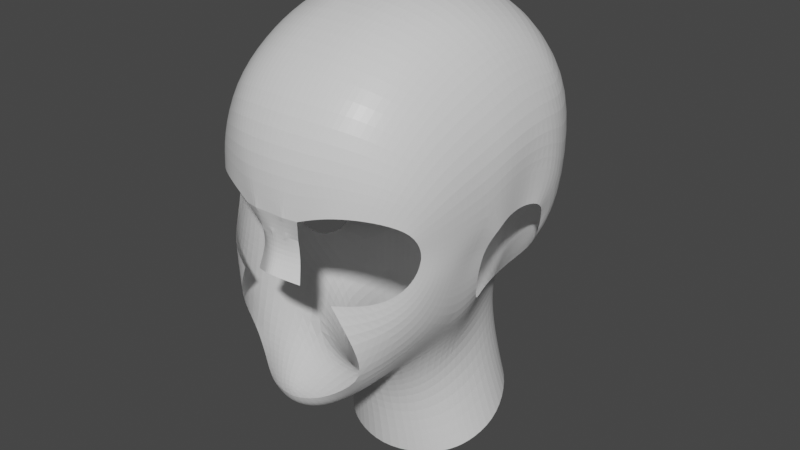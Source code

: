 # Source: Modelo_cabeza-CARA.blend  (saved by Blender 3.1.7; exported with 4.5.12 LTS)
import bpy
from mathutils import Matrix  # noqa: F401  (used for matrix-valued properties, if any)

bpy.ops.wm.read_factory_settings(use_empty=True)
scene = bpy.context.scene
scene.name = 'Scene'

# ---- collections
col_collection = bpy.data.collections.new('Collection'); scene.collection.children.link(col_collection)
col_vistas_referencia = bpy.data.collections.new('Vistas referencia'); col_collection.children.link(col_vistas_referencia)

# ---- materials (node trees are filled in below, after node groups)
mat_material = bpy.data.materials.new('Material')
mat_material.alpha_threshold = 0.0
mat_material.use_transparent_shadow = False
mat_material.line_color = (0.0, 0.0, 0.0, 1.0)

# ---- material node trees
mat_material.use_nodes = True; mat_material.node_tree.nodes.clear()
_N = mat_material.node_tree.nodes; _L = mat_material.node_tree.links
n0 = _N.new('ShaderNodeOutputMaterial'); n0.name = 'Material Output'; n0.location = (300, 300)
n1 = _N.new('ShaderNodeBsdfPrincipled'); n1.name = 'Principled BSDF'; n1.location = (10, 300)
n1.distribution = 'GGX'
n1.subsurface_method = 'RANDOM_WALK_SKIN'
n1.inputs[2].default_value = 0.4
n1.inputs[3].default_value = 1.45
n1.inputs[27].default_value = (0.0, 0.0, 0.0, 1.0)
n1.inputs[28].default_value = 1.0
_L.new(n1.outputs[0], n0.inputs[0])
n0.is_active_output = True

# ---- world
world_world = bpy.data.worlds.new('World'); scene.world = world_world
world_world.use_nodes = True; world_world.node_tree.nodes.clear()
_N = world_world.node_tree.nodes; _L = world_world.node_tree.links
n0 = _N.new('ShaderNodeOutputWorld'); n0.name = 'World Output'; n0.location = (300, 300)
n1 = _N.new('ShaderNodeBackground'); n1.name = 'Background'; n1.location = (10, 300)
n1.inputs[0].default_value = (0.05088, 0.05088, 0.05088, 1.0)
_L.new(n1.outputs[0], n0.inputs[0])
n0.is_active_output = True
world_world.color = (0.05088, 0.05088, 0.05088)
world_world.use_sun_shadow = False
world_world.sun_shadow_jitter_overblur = 0.0

# ---- meshes
me_cube = bpy.data.meshes.new('Cube')
me_cube.from_pydata([(0.4284, 0.1149, 1.706), (0.4789, 0.152, 1.985), (0.4416, -0.0964, 1.67), (0.5636, -0.1312, 1.914), (0.3775, 0.3472, 1.779), (0.4179, 0.4085, 2.028), (0.3083, 0.5007, 1.826), (0.3414, 0.5683, 2.06), (0.207, 0.5827, 1.85), (0.2333, 0.6476, 2.085), (0.3863, -0.2311, 1.525), (0.4905, -0.2912, 1.811), (0.2596, -0.3384, 1.418), (0.3446, -0.4805, 1.665), (0.0, -0.3951, 1.322), (0.0, -0.5123, 1.483), (0.1098, 0.6183, 1.857), (0.126, 0.6803, 2.09), (0.0, 0.6399, 1.861), (0.0, 0.7063, 2.088), (0.4524, 0.1588, 1.388), (0.4296, -0.0502, 1.291), (0.3948, 0.3637, 1.464), (0.3083, 0.5293, 1.52), (0.207, 0.604, 1.549), (0.3433, -0.1722, 1.219), (0.2272, -0.2637, 1.166), (0.0, -0.325, 1.13), (0.1174, 0.6347, 1.561), (0.0, 0.6515, 1.569), (0.5512, 0.2247, 0.9566), (0.5027, 0.007796, 0.8805), (0.4748, 0.4617, 1.055), (0.3276, 0.6273, 1.119), (0.1996, 0.6926, 1.14), (0.4092, -0.11, 0.8356), (0.2704, -0.2136, 0.8069), (0.0, -0.2871, 0.7896), (0.1111, 0.7119, 1.153), (0.0, 0.726, 1.154), (0.2785, -0.6854, 1.61), (0.0, -0.6531, 1.525), (0.2232, -0.8348, 1.563), (0.0, -0.8025, 1.515), (0.1312, -0.9533, 1.529), (0.0, -0.9937, 1.507), (0.1557, -1.044, 1.592), (0.0, -1.089, 1.578), (0.2681, -0.9311, 1.637), (0.5587, 0.01755, 2.074), (0.6671, -0.2146, 2.094), (0.5052, 0.5351, 2.238), (0.398, 0.6845, 2.272), (0.2702, 0.7639, 2.296), (0.6562, -0.382, 2.04), (0.4631, -0.6213, 1.833), (0.1466, 0.8202, 2.306), (0.0, 0.8441, 2.311), (0.384, -0.8004, 1.715), (0.5877, 0.3548, 2.216), (0.6255, 0.1861, 2.202), (0.5957, 0.6293, 2.444), (0.4649, 0.7912, 2.48), (0.3185, 0.8853, 2.497), (0.167, 0.9322, 2.505), (0.0, 0.9476, 2.504), (0.7489, 0.4348, 2.404), (0.7638, 0.2591, 2.344), (0.7308, -0.28, 2.367), (0.7199, -0.377, 2.342), (0.7545, -0.2455, 2.526), (0.7436, -0.3462, 2.544), (0.8034, -0.1961, 2.622), (0.809, -0.2918, 2.745), (0.8034, -0.101, 2.684), (0.8237, -0.1288, 2.847), (0.8216, 0.4336, 2.677), (0.7875, 0.2652, 2.532), (0.8527, 0.2792, 2.852), (0.8364, 0.1874, 2.665), (0.8034, 0.05834, 2.695), (0.8237, 0.06385, 2.885), (0.69, 0.6699, 2.728), (0.8017, 0.4501, 3.189), (0.7035, 0.6406, 3.214), (0.5335, 0.8537, 2.761), (0.3788, 0.9427, 2.788), (0.2092, 0.999, 2.792), (0.0, 1.027, 2.798), (0.5575, 0.7814, 3.243), (0.3883, 0.8834, 3.276), (0.2203, 0.9367, 3.299), (0.0, 0.9799, 3.311), (0.8428, 0.2525, 3.19), (0.8537, 0.05052, 3.174), (0.8502, -0.1555, 3.132), (0.8237, -0.3244, 3.072), (0.7439, -0.2494, 3.439), (0.7285, -0.4738, 3.365), (0.7293, -0.02204, 3.503), (0.7168, 0.1949, 3.494), (0.7079, 0.3848, 3.45), (0.6235, 0.4446, 3.552), (0.4907, 0.5193, 3.641), (0.3328, 0.5748, 3.7), (0.1855, 0.6081, 3.732), (0.0, 0.6358, 3.747), (0.5741, -0.607, 3.544), (0.5815, -0.356, 3.647), (0.5828, -0.09169, 3.707), (0.5926, 0.1767, 3.673), (0.4431, -0.687, 3.633), (0.4412, -0.4143, 3.757), (0.4422, -0.1238, 3.812), (0.4526, 0.1842, 3.775), (0.3155, 0.196, 3.839), (0.3074, -0.1313, 3.867), (0.3134, -0.4543, 3.799), (0.317, -0.7359, 3.673), (0.1765, -0.7715, 3.694), (0.173, -0.4838, 3.831), (0.173, -0.1405, 3.902), (0.173, 0.2098, 3.877), (0.0, -0.7715, 3.703), (0.0, -0.4838, 3.837), (0.0, 0.2098, 3.891), (0.0, -0.1405, 3.915), (0.0, -1.121, 1.651), (0.1557, -1.078, 1.667), (0.2681, -1.001, 1.707), (0.4378, -0.9145, 1.85), (0.5725, -0.7621, 1.983), (0.6714, -0.615, 2.144), (0.7199, -0.5358, 2.357), (0.7436, -0.5064, 2.51), (0.7627, -0.5006, 2.679), (0.7941, -0.5453, 3.002), (0.6927, -0.7238, 3.241), (0.5741, -0.8495, 3.348), (0.4431, -0.9492, 3.422), (0.317, -1.008, 3.454), (0.1765, -1.038, 3.473), (0.0, -1.058, 3.475), (0.4535, -1.026, 2.124), (0.591, -0.9072, 2.208), (0.6729, -0.7786, 2.315), (0.7168, -0.6912, 2.445), (0.7217, -0.6475, 2.547), (0.7313, -0.6378, 2.672), (0.745, -0.7057, 2.907), (0.6539, -0.8783, 3.038), (0.5149, -1.003, 3.102), (0.3755, -1.087, 3.133), (0.2578, -1.139, 3.153), (0.1495, -1.164, 3.156), (0.0, -1.179, 3.162), (0.3335, -1.067, 2.357), (0.5315, -0.9604, 2.375), (0.6369, -0.8458, 2.439), (0.6801, -0.7767, 2.529), (0.6915, -0.748, 2.603), (0.6964, -0.7396, 2.679), (0.6895, -0.8104, 2.81), (0.5891, -0.9456, 2.888), (0.4535, -1.048, 2.911), (0.3144, -1.112, 2.894), (0.1849, -1.146, 2.846), (0.135, -1.094, 2.696), (0.1313, -1.077, 2.589), (0.1569, -1.118, 2.442), (0.07273, -1.168, 2.472), (0.06731, -1.121, 2.605), (0.08681, -1.136, 2.722), (0.09805, -1.17, 2.853), (0.0, -1.202, 2.499), (0.0, -1.143, 2.613), (0.0, -1.155, 2.736), (0.0, -1.171, 2.855)], [(156, 169)], [(3, 1, 0, 2), (0, 1, 5, 4), (4, 5, 7, 6), (6, 7, 9, 8), (3, 2, 10, 11), (11, 10, 12, 13), (13, 12, 14, 15), (8, 9, 17, 16), (16, 17, 19, 18), (8, 16, 28, 24), (10, 2, 21, 25), (2, 0, 20, 21), (6, 8, 24, 23), (4, 6, 23, 22), (0, 4, 22, 20), (14, 12, 26, 27), (16, 18, 29, 28), (12, 10, 25, 26), (22, 23, 33, 32), (27, 26, 36, 37), (23, 24, 34, 33), (21, 20, 30, 31), (24, 28, 38, 34), (25, 21, 31, 35), (20, 22, 32, 30), (28, 29, 39, 38), (26, 25, 35, 36), (13, 15, 41, 40), (40, 41, 43, 42), (42, 43, 45, 44), (44, 45, 47, 46), (42, 44, 46, 48), (19, 17, 56, 57), (3, 11, 54, 50), (1, 3, 50, 49), (9, 7, 52, 53), (11, 13, 55, 54), (59, 51, 5, 1), (17, 9, 53, 56), (7, 5, 51, 52), (40, 42, 48, 58), (40, 58, 55, 13), (59, 1, 49, 60), (56, 53, 63, 64), (52, 51, 61, 62), (59, 60, 67, 66), (51, 59, 66, 61), (57, 56, 64, 65), (53, 52, 62, 63), (50, 54, 69, 68), (68, 69, 71, 70), (70, 71, 73, 72), (72, 73, 75, 74), (66, 67, 77, 76), (76, 77, 79, 78), (74, 75, 81, 80), (79, 80, 81, 78), (82, 61, 66, 76), (82, 76, 83, 84), (62, 61, 82, 85), (63, 62, 85, 86), (64, 63, 86, 87), (65, 64, 87, 88), (84, 89, 85, 82), (86, 85, 89, 90), (87, 86, 90, 91), (88, 87, 91, 92), (78, 93, 83, 76), (81, 94, 93, 78), (75, 95, 94, 81), (96, 95, 75, 73), (95, 96, 98, 97), (94, 95, 97, 99), (93, 94, 99, 100), (83, 93, 100, 101), (84, 83, 101, 102), (89, 84, 102, 103), (90, 89, 103, 104), (91, 90, 104, 105), (92, 91, 105, 106), (107, 108, 97, 98), (99, 97, 108, 109), (100, 99, 109, 110), (100, 110, 102, 101), (112, 108, 107, 111), (109, 108, 112, 113), (110, 109, 113, 114), (103, 102, 110, 114), (104, 103, 114, 115), (113, 116, 115, 114), (112, 117, 116, 113), (118, 117, 112, 111), (119, 120, 117, 118), (116, 117, 120, 121), (115, 116, 121, 122), (105, 104, 115, 122), (106, 105, 122, 125), (122, 121, 126, 125), (121, 120, 124, 126), (124, 120, 119, 123), (128, 46, 47, 127), (48, 46, 128, 129), (58, 48, 129, 130), (55, 58, 130, 131), (54, 55, 131, 132), (69, 54, 132, 133), (71, 69, 133, 134), (73, 71, 134, 135), (96, 73, 135, 136), (98, 96, 136, 137), (107, 98, 137, 138), (111, 107, 138, 139), (118, 111, 139, 140), (119, 118, 140, 141), (123, 119, 141, 142), (144, 131, 130, 143), (132, 131, 144, 145), (133, 132, 145, 146), (134, 133, 146, 147), (135, 134, 147, 148), (136, 135, 148, 149), (137, 136, 149, 150), (138, 137, 150, 151), (139, 138, 151, 152), (140, 139, 152, 153), (141, 140, 153, 154), (142, 141, 154, 155), (168, 169, 170, 171), (144, 143, 156, 157), (145, 144, 157, 158), (146, 145, 158, 159), (147, 146, 159, 160), (148, 147, 160, 161), (149, 148, 161, 162), (150, 149, 162, 163), (151, 150, 163, 164), (152, 151, 164, 165), (153, 152, 165, 166), (154, 153, 166, 173), (166, 173, 172, 167), (167, 168, 171, 172), (175, 171, 170, 174), (172, 171, 175, 176), (173, 177, 176, 172), (155, 154, 173, 177)])
_uv = me_cube.uv_layers.new(name='UVMap')
_uv.uv.foreach_set('vector', [0.125, 0.5, 0.125, 0.5, 0.375, 0.5, 0.375, 0.5, 0.375, 0.5, 0.125, 0.5, 0.125, 0.5, 0.375, 0.5, 0.375, 0.5, 0.125, 0.5, 0.125, 0.5, 0.375, 0.5, 0.375, 0.5, 0.125, 0.5, 0.125, 0.5, 0.375, 0.5, 0.125, 0.5, 0.375, 0.5, 0.375, 0.5, 0.125, 0.5, 0.125, 0.5, 0.375, 0.5, 0.375, 0.5, 0.125, 0.5, 0.125, 0.5, 0.375, 0.5, 0.375, 0.5, 0.125, 0.5, 0.375, 0.5, 0.125, 0.5, 0.125, 0.5, 0.375, 0.5, 0.375, 0.5, 0.125, 0.5, 0.125, 0.5, 0.375, 0.5, 0.375, 0.5, 0.375, 0.5, 0.375, 0.5, 0.375, 0.5, 0.375, 0.5, 0.375, 0.5, 0.375, 0.5, 0.375, 0.5, 0.375, 0.5, 0.375, 0.5, 0.375, 0.5, 0.375, 0.5, 0.375, 0.5, 0.375, 0.5, 0.375, 0.5, 0.375, 0.5, 0.375, 0.5, 0.375, 0.5, 0.375, 0.5, 0.375, 0.5, 0.375, 0.5, 0.375, 0.5, 0.375, 0.5, 0.375, 0.5, 0.375, 0.5, 0.375, 0.5, 0.375, 0.5, 0.375, 0.5, 0.375, 0.5, 0.375, 0.5, 0.375, 0.5, 0.375, 0.5, 0.375, 0.5, 0.375, 0.5, 0.375, 0.5, 0.375, 0.5, 0.375, 0.5, 0.375, 0.5, 0.375, 0.5, 0.375, 0.5, 0.375, 0.5, 0.375, 0.5, 0.375, 0.5, 0.375, 0.5, 0.375, 0.5, 0.375, 0.5, 0.375, 0.5, 0.375, 0.5, 0.375, 0.5, 0.375, 0.5, 0.375, 0.5, 0.375, 0.5, 0.375, 0.5, 0.375, 0.5, 0.375, 0.5, 0.375, 0.5, 0.375, 0.5, 0.375, 0.5, 0.375, 0.5, 0.375, 0.5, 0.375, 0.5, 0.375, 0.5, 0.375, 0.5, 0.375, 0.5, 0.375, 0.5, 0.375, 0.5, 0.375, 0.5, 0.375, 0.5, 0.375, 0.5, 0.375, 0.5, 0.375, 0.5, 0.375, 0.5, 0.125, 0.5, 0.125, 0.5, 0.125, 0.5, 0.125, 0.5, 0.125, 0.5, 0.125, 0.5, 0.125, 0.5, 0.125, 0.5, 0.125, 0.5, 0.125, 0.5, 0.125, 0.5, 0.125, 0.5, 0.125, 0.5, 0.125, 0.5, 0.125, 0.5, 0.125, 0.5, 0.125, 0.5, 0.125, 0.5, 0.125, 0.5, 0.0, 0.0, 0.125, 0.5, 0.125, 0.5, 0.125, 0.5, 0.125, 0.5, 0.125, 0.5, 0.125, 0.5, 0.125, 0.5, 0.125, 0.5, 0.125, 0.5, 0.125, 0.5, 0.125, 0.5, 0.125, 0.5, 0.125, 0.5, 0.125, 0.5, 0.125, 0.5, 0.125, 0.5, 0.125, 0.5, 0.125, 0.5, 0.125, 0.5, 0.125, 0.5, 0.0, 0.0, 0.125, 0.5, 0.125, 0.5, 0.125, 0.5, 0.125, 0.5, 0.125, 0.5, 0.125, 0.5, 0.125, 0.5, 0.125, 0.5, 0.125, 0.5, 0.125, 0.5, 0.125, 0.5, 0.125, 0.5, 0.125, 0.5, 0.0, 0.0, 0.0, 0.0, 0.125, 0.5, 0.0, 0.0, 0.125, 0.5, 0.125, 0.5, 0.0, 0.0, 0.125, 0.5, 0.125, 0.5, 0.0, 0.0, 0.125, 0.5, 0.125, 0.5, 0.125, 0.5, 0.125, 0.5, 0.125, 0.5, 0.125, 0.5, 0.125, 0.5, 0.125, 0.5, 0.0, 0.0, 0.0, 0.0, 0.0, 0.0, 0.0, 0.0, 0.125, 0.5, 0.0, 0.0, 0.0, 0.0, 0.125, 0.5, 0.125, 0.5, 0.125, 0.5, 0.125, 0.5, 0.125, 0.5, 0.125, 0.5, 0.125, 0.5, 0.125, 0.5, 0.125, 0.5, 0.125, 0.5, 0.125, 0.5, 0.125, 0.5, 0.125, 0.5, 0.125, 0.5, 0.125, 0.5, 0.125, 0.5, 0.125, 0.5, 0.125, 0.5, 0.125, 0.5, 0.125, 0.5, 0.125, 0.5, 0.125, 0.5, 0.125, 0.5, 0.125, 0.5, 0.125, 0.5, 0.0, 0.0, 0.0, 0.0, 0.0, 0.0, 0.0, 0.0, 0.0, 0.0, 0.0, 0.0, 0.0, 0.0, 0.0, 0.0, 0.125, 0.5, 0.125, 0.5, 0.125, 0.5, 0.125, 0.5, 0.0, 0.0, 0.125, 0.5, 0.125, 0.5, 0.0, 0.0, 0.0, 0.0, 0.125, 0.5, 0.0, 0.0, 0.0, 0.0, 0.0, 0.0, 0.0, 0.0, 0.0, 0.0, 0.0, 0.0, 0.125, 0.5, 0.125, 0.5, 0.0, 0.0, 0.0, 0.0, 0.125, 0.5, 0.125, 0.5, 0.0, 0.0, 0.0, 0.0, 0.125, 0.5, 0.125, 0.5, 0.0, 0.0, 0.0, 0.0, 0.125, 0.5, 0.125, 0.5, 0.0, 0.0, 0.0, 0.0, 0.0, 0.0, 0.0, 0.0, 0.0, 0.0, 0.0, 0.0, 0.0, 0.0, 0.0, 0.0, 0.0, 0.0, 0.0, 0.0, 0.0, 0.0, 0.0, 0.0, 0.0, 0.0, 0.0, 0.0, 0.0, 0.0, 0.0, 0.0, 0.0, 0.0, 0.0, 0.0, 0.0, 0.0, 0.0, 0.0, 0.0, 0.0, 0.0, 0.0, 0.125, 0.5, 0.0, 0.0, 0.0, 0.0, 0.0, 0.0, 0.125, 0.5, 0.0, 0.0, 0.0, 0.0, 0.125, 0.5, 0.0, 0.0, 0.0, 0.0, 0.125, 0.5, 0.125, 0.5, 0.0, 0.0, 0.0, 0.0, 0.0, 0.0, 0.0, 0.0, 0.0, 0.0, 0.0, 0.0, 0.0, 0.0, 0.0, 0.0, 0.0, 0.0, 0.0, 0.0, 0.0, 0.0, 0.0, 0.0, 0.0, 0.0, 0.0, 0.0, 0.0, 0.0, 0.0, 0.0, 0.0, 0.0, 0.0, 0.0, 0.0, 0.0, 0.0, 0.0, 0.0, 0.0, 0.0, 0.0, 0.0, 0.0, 0.0, 0.0, 0.0, 0.0, 0.0, 0.0, 0.0, 0.0, 0.0, 0.0, 0.0, 0.0, 0.0, 0.0, 0.0, 0.0, 0.0, 0.0, 0.0, 0.0, 0.0, 0.0, 0.0, 0.0, 0.0, 0.0, 0.0, 0.0, 0.0, 0.0, 0.0, 0.0, 0.0, 0.0, 0.0, 0.0, 0.0, 0.0, 0.0, 0.0, 0.0, 0.0, 0.0, 0.0, 0.0, 0.0, 0.0, 0.0, 0.0, 0.0, 0.0, 0.0, 0.0, 0.0, 0.0, 0.0, 0.0, 0.0, 0.0, 0.0, 0.0, 0.0, 0.0, 0.0, 0.0, 0.0, 0.0, 0.0, 0.0, 0.0, 0.0, 0.0, 0.0, 0.0, 0.0, 0.0, 0.0, 0.0, 0.0, 0.0, 0.0, 0.0, 0.0, 0.0, 0.0, 0.0, 0.0, 0.0, 0.0, 0.0, 0.0, 0.0, 0.0, 0.0, 0.0, 0.0, 0.0, 0.0, 0.0, 0.0, 0.0, 0.0, 0.0, 0.0, 0.0, 0.0, 0.0, 0.0, 0.0, 0.0, 0.0, 0.0, 0.0, 0.0, 0.0, 0.0, 0.0, 0.0, 0.0, 0.0, 0.0, 0.0, 0.0, 0.0, 0.0, 0.0, 0.0, 0.0, 0.0, 0.0, 0.0, 0.0, 0.0, 0.0, 0.0, 0.0, 0.0, 0.0, 0.0, 0.0, 0.0, 0.0, 0.0, 0.0, 0.0, 0.0, 0.0, 0.0, 0.0, 0.0, 0.0, 0.0, 0.0, 0.0, 0.0, 0.0, 0.0, 0.0, 0.0, 0.0, 0.0, 0.0, 0.0, 0.0, 0.0, 0.0, 0.0, 0.0, 0.0, 0.0, 0.0, 0.0, 0.0, 0.0, 0.0, 0.0, 0.0, 0.0, 0.0, 0.0, 0.0, 0.0, 0.0, 0.0, 0.0, 0.0, 0.0, 0.0, 0.125, 0.5, 0.125, 0.5, 0.0, 0.0, 0.0, 0.0, 0.125, 0.5, 0.0, 0.0, 0.0, 0.0, 0.0, 0.0, 0.0, 0.0, 0.0, 0.0, 0.0, 0.0, 0.125, 0.5, 0.0, 0.0, 0.0, 0.0, 0.0, 0.0, 0.125, 0.5, 0.125, 0.5, 0.0, 0.0, 0.0, 0.0, 0.125, 0.5, 0.125, 0.5, 0.0, 0.0, 0.0, 0.0, 0.125, 0.5, 0.125, 0.5, 0.0, 0.0, 0.0, 0.0, 0.125, 0.5, 0.125, 0.5, 0.0, 0.0, 0.0, 0.0, 0.0, 0.0, 0.125, 0.5, 0.0, 0.0, 0.0, 0.0, 0.0, 0.0, 0.0, 0.0, 0.0, 0.0, 0.0, 0.0, 0.0, 0.0, 0.0, 0.0, 0.0, 0.0, 0.0, 0.0, 0.0, 0.0, 0.0, 0.0, 0.0, 0.0, 0.0, 0.0, 0.0, 0.0, 0.0, 0.0, 0.0, 0.0, 0.0, 0.0, 0.0, 0.0, 0.0, 0.0, 0.0, 0.0, 0.0, 0.0, 0.0, 0.0, 0.0, 0.0, 0.0, 0.0, 0.0, 0.0, 0.0, 0.0, 0.0, 0.0, 0.0, 0.0, 0.0, 0.0, 0.0, 0.0, 0.0, 0.0, 0.0, 0.0, 0.0, 0.0, 0.0, 0.0, 0.0, 0.0, 0.0, 0.0, 0.0, 0.0, 0.0, 0.0, 0.0, 0.0, 0.0, 0.0, 0.0, 0.0, 0.0, 0.0, 0.0, 0.0, 0.0, 0.0, 0.0, 0.0, 0.0, 0.0, 0.0, 0.0, 0.0, 0.0, 0.0, 0.0, 0.0, 0.0, 0.0, 0.0, 0.0, 0.0, 0.0, 0.0, 0.0, 0.0, 0.0, 0.0, 0.0, 0.0, 0.0, 0.0, 0.0, 0.0, 0.0, 0.0, 0.0, 0.0, 0.0, 0.0, 0.0, 0.0, 0.0, 0.0, 0.0, 0.0, 0.0, 0.0, 0.0, 0.0, 0.0, 0.0, 0.0, 0.0, 0.0, 0.0, 0.0, 0.0, 0.0, 0.0, 0.0, 0.0, 0.0, 0.0, 0.0, 0.0, 0.0, 0.0, 0.0, 0.0, 0.0, 0.0, 0.0, 0.0, 0.0, 0.0, 0.0, 0.0, 0.0, 0.0, 0.0, 0.0, 0.0, 0.0, 0.0, 0.0, 0.0, 0.0, 0.0, 0.0, 0.0, 0.0, 0.0, 0.0, 0.0, 0.0, 0.0, 0.0, 0.0, 0.0, 0.0, 0.0, 0.0, 0.0, 0.0, 0.0, 0.0, 0.0, 0.0, 0.0, 0.0, 0.0, 0.0, 0.0, 0.0, 0.0, 0.0, 0.0, 0.0, 0.0, 0.0, 0.0, 0.0, 0.0, 0.0, 0.0, 0.0, 0.0, 0.0, 0.0, 0.0, 0.0, 0.0, 0.0, 0.0, 0.0, 0.0, 0.0, 0.0, 0.0, 0.0, 0.0, 0.0, 0.0, 0.0, 0.0, 0.0, 0.0, 0.0, 0.0, 0.0, 0.0, 0.0, 0.0, 0.0, 0.0, 0.0, 0.0, 0.0, 0.0, 0.0, 0.0, 0.0, 0.0, 0.0, 0.0, 0.0, 0.0, 0.0, 0.0, 0.0, 0.0, 0.0, 0.0, 0.0, 0.0, 0.0, 0.0, 0.0, 0.0, 0.0, 0.0, 0.0, 0.0, 0.0, 0.0, 0.0, 0.0, 0.0, 0.0, 0.0, 0.0, 0.0, 0.0, 0.0, 0.0, 0.0, 0.0, 0.0, 0.0, 0.0, 0.0, 0.0, 0.0, 0.0, 0.0, 0.0, 0.0])
me_cube.materials.append(mat_material)
me_cube.use_remesh_preserve_volume = False
me_cube.use_remesh_preserve_attributes = False
me_cube.use_mirror_vertex_groups = False
me_cube.update()

# ---- objects
ob_cabeza = bpy.data.objects.new('Cabeza', me_cube)
ob_cenital = bpy.data.objects.new('CENITAL', None)
ob_frontal = bpy.data.objects.new('FRONTAL', None)
ob_lateral = bpy.data.objects.new('LATERAL', None)
ob_trasero = bpy.data.objects.new('TRASERO', None)

# ---- transforms, parenting, visibility, modifiers, constraints
ob_cabeza.location = (0.0, 0.0, 0.0)
ob_cabeza.lock_rotations_4d = False
ob_cabeza.empty_display_type = 'ARROWS'
ob_cabeza.lineart.crease_threshold = 0.0
_m = ob_cabeza.modifiers.new('Mirror', 'MIRROR')
_m.use_clip = True
_m = ob_cabeza.modifiers.new('Subdivision', 'SUBSURF')
ob_cenital.location = (-3.957, 1.005, 4.686)
ob_cenital.scale = (2.01, 2.01, 2.01)
ob_cenital.empty_display_type = 'IMAGE'
ob_cenital.empty_display_size = 5.0
ob_cenital.show_empty_image_perspective = False
ob_frontal.location = (1.642, -0.05, 2.501)
ob_frontal.rotation_euler = (1.571, -0.0, 3.142)
ob_frontal.scale = (2.01, 2.01, 2.01)
ob_frontal.empty_display_type = 'IMAGE'
ob_frontal.empty_display_size = 5.0
ob_frontal.show_empty_image_perspective = False
ob_lateral.location = (0.0, 1.005, 2.501)
ob_lateral.rotation_euler = (1.571, -0.0, 1.571)
ob_lateral.scale = (2.01, 2.01, 2.01)
ob_lateral.empty_display_type = 'IMAGE'
ob_lateral.empty_display_size = 5.0
ob_lateral.show_empty_image_perspective = False
ob_trasero.location = (3.763, 0.05, 2.501)
ob_trasero.rotation_euler = (1.571, -0.0, 6.283)
ob_trasero.scale = (2.01, 2.01, 2.01)
ob_trasero.empty_display_type = 'IMAGE'
ob_trasero.empty_display_size = 5.0
ob_trasero.show_empty_image_perspective = False

# ---- collection membership
col_collection.objects.link(ob_cabeza)
col_vistas_referencia.objects.link(ob_cenital)
col_vistas_referencia.objects.link(ob_frontal)
col_vistas_referencia.objects.link(ob_lateral)
col_vistas_referencia.objects.link(ob_trasero)

# ---- scene / render settings (as saved in the file)
scene.frame_start = 1; scene.frame_end = 250; scene.frame_set(1)
scene.render.engine = 'BLENDER_EEVEE_NEXT'
scene.cycles.sampling_pattern = 'TABULATED_SOBOL'
scene.cycles.use_light_tree = False
scene.view_settings.view_transform = 'Filmic'
bpy.context.view_layer.update()

# ---- added for rendering (the .blend has no active camera and no usable light): camera, sun
cam_auto = bpy.data.cameras.new('AutoCamera')
cam_auto.lens = 50.0
cam_auto.sensor_width = 36.0
cam_auto.clip_end = 1000.0
ob_auto_camera = bpy.data.objects.new('AutoCamera', cam_auto)
scene.collection.objects.link(ob_auto_camera)
ob_auto_camera.location = (3.88779, -4.75298, 5.46277)
ob_auto_camera.rotation_euler = (1.09748, -7.21219e-08, 0.694738)
scene.camera = ob_auto_camera
light_auto_sun = bpy.data.lights.new('AutoSun', 'SUN')
light_auto_sun.energy = 3.0
light_auto_sun.angle = 0.0523599
ob_auto_sun = bpy.data.objects.new('AutoSun', light_auto_sun)
scene.collection.objects.link(ob_auto_sun)
ob_auto_sun.rotation_euler = (0.872665, 0.174533, 0.523599)
bpy.context.view_layer.update()
